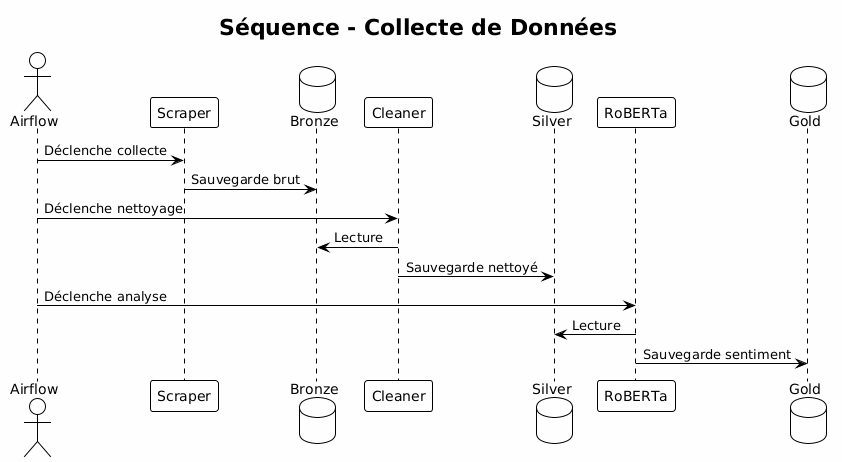

The diagram above was rendered by PlantUML. Its source (embedded in the PNG):
@startuml
!theme plain
skinparam backgroundColor #FEFEFE

title Séquence - Collecte de Données

actor Airflow
participant "Scraper" as scraper
database "Bronze" as bronze
participant "Cleaner" as cleaner
database "Silver" as silver
participant "RoBERTa" as roberta
database "Gold" as gold

Airflow -> scraper : Déclenche collecte
scraper -> bronze : Sauvegarde brut

Airflow -> cleaner : Déclenche nettoyage
cleaner -> bronze : Lecture
cleaner -> silver : Sauvegarde nettoyé

Airflow -> roberta : Déclenche analyse
roberta -> silver : Lecture
roberta -> gold : Sauvegarde sentiment
@enduml